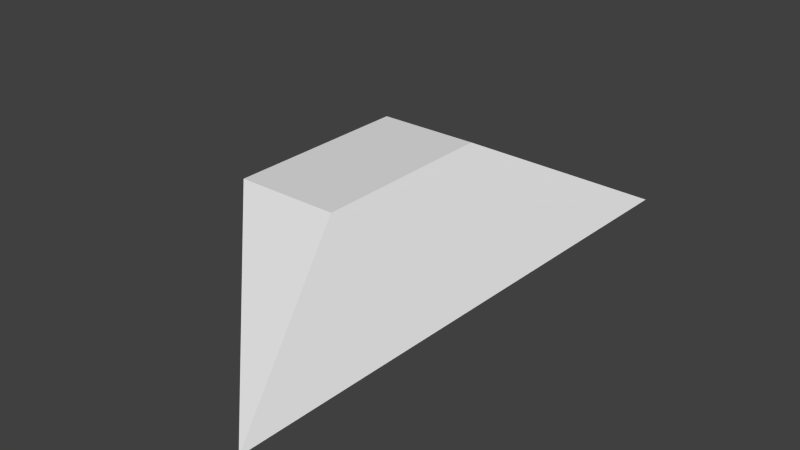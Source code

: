 # Source: playerChar.blend  (saved by Blender 2.71.0; exported with 4.5.12 LTS)
import bpy
from mathutils import Matrix  # noqa: F401  (used for matrix-valued properties, if any)

bpy.ops.wm.read_factory_settings(use_empty=True)
scene = bpy.context.scene
scene.name = 'Scene'

# ---- collections
col_collection_1 = bpy.data.collections.new('Collection 1'); scene.collection.children.link(col_collection_1)

# ---- materials (node trees are filled in below, after node groups)
mat_material = bpy.data.materials.new('Material')
mat_material.alpha_threshold = 0.0
mat_material.use_transparent_shadow = False
mat_material.roughness = 0.5
mat_material.line_color = (0.0, 0.0, 0.0, 1.0)

# ---- material node trees

# ---- world
world_world = bpy.data.worlds.new('World'); scene.world = world_world
world_world.color = (0.05088, 0.05088, 0.05088)
world_world.use_sun_shadow = False
world_world.sun_shadow_jitter_overblur = 0.0
world_world.cycles.sampling_method = 'MANUAL'
world_world.cycles.sample_map_resolution = 256

# ---- meshes
me_cube = bpy.data.meshes.new('Cube')
me_cube.from_pydata([(0.9972, 3.023, -0.08634), (0.9976, -2.993, 0.09909), (-1.0, -1.0, -0.000106), (-1.0, 1.0, -0.000106), (0.08172, 1.0, 1.0), (0.08172, -1.0, 1.0), (-1.0, -1.0, 1.0), (-1.0, 1.0, 1.0)], [], [(0, 1, 2, 3), (4, 7, 6, 5), (0, 4, 5, 1), (1, 5, 6, 2), (2, 6, 7, 3), (4, 0, 3, 7)])
_uv = me_cube.uv_layers.new(name='UVMap')
_uv.uv.foreach_set('vector', [0.3999, 0.0, 0.3999, 1.0, 0.0, 0.6686, 6.813e-05, 0.3364, 0.6165, 0.6634, 0.3999, 0.6634, 0.3999, 0.3311, 0.6165, 0.3311, 0.7998, 0.9996, 0.6165, 0.6634, 0.6165, 0.3311, 0.7998, 0.0, 0.7998, 0.0, 0.6165, 0.3311, 0.3999, 0.3311, 0.3999, 0.3311, 1.0, 0.3323, 0.7998, 0.3323, 0.7998, 8.913e-08, 1.0, 0.0, 0.6165, 0.6634, 0.7998, 0.9996, 0.3999, 0.6634, 0.3999, 0.6634])
me_cube.materials.append(mat_material)
me_cube.use_remesh_preserve_volume = False
me_cube.use_remesh_preserve_attributes = False
me_cube.use_mirror_vertex_groups = False
me_cube.update()

# ---- objects
ob_cube = bpy.data.objects.new('Cube', me_cube)

# ---- transforms, parenting, visibility, modifiers, constraints
ob_cube.location = (0.0, 0.0, 0.0)
ob_cube.lock_rotations_4d = False
ob_cube.empty_display_type = 'ARROWS'
ob_cube.lineart.crease_threshold = 0.0

# ---- collection membership
col_collection_1.objects.link(ob_cube)

# ---- scene / render settings (as saved in the file)
scene.frame_start = 1; scene.frame_end = 250; scene.frame_set(2)
scene.render.engine = 'BLENDER_EEVEE_NEXT'
scene.render.resolution_percentage = 50
scene.render.dither_intensity = 0.0
scene.cycles.use_denoising = False
scene.cycles.samples = 10
scene.cycles.sampling_pattern = 'TABULATED_SOBOL'
scene.cycles.light_sampling_threshold = 0.0
scene.cycles.use_adaptive_sampling = False
scene.cycles.use_light_tree = False
scene.cycles.blur_glossy = 0.0
scene.cycles.volume_bounces = 1
scene.cycles.pixel_filter_type = 'GAUSSIAN'
scene.cycles.sample_clamp_indirect = 0.0
scene.view_settings.view_transform = 'Standard'
bpy.context.view_layer.update()

# ---- added for rendering (the .blend has no active camera and no usable light): camera, sun
cam_auto = bpy.data.cameras.new('AutoCamera')
cam_auto.lens = 50.0
cam_auto.sensor_width = 36.0
cam_auto.clip_end = 1000.0
ob_auto_camera = bpy.data.objects.new('AutoCamera', cam_auto)
scene.collection.objects.link(ob_auto_camera)
ob_auto_camera.location = (5.94918, -7.12528, 5.21712)
ob_auto_camera.rotation_euler = (1.09748, -7.21219e-08, 0.694738)
scene.camera = ob_auto_camera
light_auto_sun = bpy.data.lights.new('AutoSun', 'SUN')
light_auto_sun.energy = 3.0
light_auto_sun.angle = 0.0523599
ob_auto_sun = bpy.data.objects.new('AutoSun', light_auto_sun)
scene.collection.objects.link(ob_auto_sun)
ob_auto_sun.rotation_euler = (0.872665, 0.174533, 0.523599)
bpy.context.view_layer.update()
